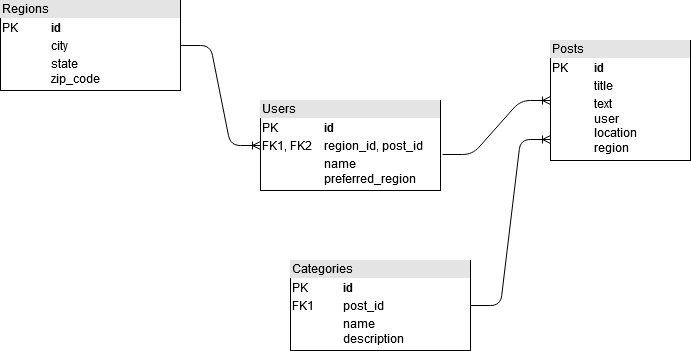

The diagram above was exported from draw.io. Its source (the exported page's mxGraphModel, read from the mxfile embedded in the PNG):
<mxGraphModel dx="1038" dy="575" grid="1" gridSize="10" guides="1" tooltips="1" connect="1" arrows="1" fold="1" page="1" pageScale="1" pageWidth="850" pageHeight="1100" math="0" shadow="0">
  <root>
    <mxCell id="0" />
    <mxCell id="1" parent="0" />
    <mxCell id="iwUBlidYEbPYCEgXNYT6-1" value="&lt;div style=&quot;box-sizing: border-box ; width: 100% ; background: #e4e4e4 ; padding: 2px&quot;&gt;Regions&lt;br&gt;&lt;/div&gt;&lt;table style=&quot;width: 100% ; font-size: 1em&quot; cellspacing=&quot;0&quot; cellpadding=&quot;2&quot;&gt;&lt;tbody&gt;&lt;tr&gt;&lt;td&gt;PK&lt;/td&gt;&lt;td&gt;&lt;b&gt;id&lt;/b&gt;&lt;/td&gt;&lt;/tr&gt;&lt;tr&gt;&lt;td&gt;&lt;br&gt;&lt;/td&gt;&lt;td&gt;city&lt;br&gt;&lt;/td&gt;&lt;/tr&gt;&lt;tr&gt;&lt;td&gt;&lt;br&gt;&lt;/td&gt;&lt;td&gt;state&lt;br&gt;zip_code&lt;br&gt;&lt;/td&gt;&lt;/tr&gt;&lt;/tbody&gt;&lt;/table&gt;" style="verticalAlign=top;align=left;overflow=fill;html=1;" vertex="1" parent="1">
      <mxGeometry x="60" y="80" width="180" height="90" as="geometry" />
    </mxCell>
    <mxCell id="iwUBlidYEbPYCEgXNYT6-3" value="&lt;div style=&quot;box-sizing: border-box ; width: 100% ; background: #e4e4e4 ; padding: 2px&quot;&gt;Users&lt;br&gt;&lt;/div&gt;&lt;table style=&quot;width: 100% ; font-size: 1em&quot; cellspacing=&quot;0&quot; cellpadding=&quot;2&quot;&gt;&lt;tbody&gt;&lt;tr&gt;&lt;td&gt;PK&lt;/td&gt;&lt;td&gt;&lt;b&gt;id&lt;/b&gt;&lt;br&gt;&lt;/td&gt;&lt;/tr&gt;&lt;tr&gt;&lt;td&gt;FK1, FK2&lt;br&gt;&lt;/td&gt;&lt;td&gt;region_id, post_id&lt;br&gt;&lt;/td&gt;&lt;/tr&gt;&lt;tr&gt;&lt;td&gt;&lt;br&gt;&lt;/td&gt;&lt;td&gt;name&lt;br&gt;preferred_region&lt;br&gt;&lt;/td&gt;&lt;/tr&gt;&lt;/tbody&gt;&lt;/table&gt;" style="verticalAlign=top;align=left;overflow=fill;html=1;" vertex="1" parent="1">
      <mxGeometry x="320" y="180" width="180" height="90" as="geometry" />
    </mxCell>
    <mxCell id="iwUBlidYEbPYCEgXNYT6-4" value="&lt;div style=&quot;box-sizing: border-box ; width: 100% ; background: #e4e4e4 ; padding: 2px&quot;&gt;Posts&lt;br&gt;&lt;/div&gt;&lt;table style=&quot;width: 100% ; font-size: 1em&quot; cellspacing=&quot;0&quot; cellpadding=&quot;2&quot;&gt;&lt;tbody&gt;&lt;tr&gt;&lt;td&gt;PK&lt;/td&gt;&lt;td&gt;&lt;b&gt;id&lt;/b&gt;&lt;/td&gt;&lt;/tr&gt;&lt;tr&gt;&lt;td&gt;&lt;br&gt;&lt;/td&gt;&lt;td&gt;title&lt;/td&gt;&lt;/tr&gt;&lt;tr&gt;&lt;td&gt;&lt;br&gt;&lt;/td&gt;&lt;td&gt;text&lt;br&gt;user&lt;br&gt;location&lt;br&gt;region&lt;br&gt;&lt;br&gt;&lt;/td&gt;&lt;/tr&gt;&lt;/tbody&gt;&lt;/table&gt;" style="verticalAlign=top;align=left;overflow=fill;html=1;" vertex="1" parent="1">
      <mxGeometry x="610" y="120" width="140" height="120" as="geometry" />
    </mxCell>
    <mxCell id="iwUBlidYEbPYCEgXNYT6-5" value="&lt;div style=&quot;box-sizing: border-box ; width: 100% ; background: #e4e4e4 ; padding: 2px&quot;&gt;Categories&lt;br&gt;&lt;/div&gt;&lt;table style=&quot;width: 100% ; font-size: 1em&quot; cellspacing=&quot;0&quot; cellpadding=&quot;2&quot;&gt;&lt;tbody&gt;&lt;tr&gt;&lt;td&gt;PK&lt;/td&gt;&lt;td&gt;&lt;b&gt;id&lt;/b&gt;&lt;/td&gt;&lt;/tr&gt;&lt;tr&gt;&lt;td&gt;FK1&lt;/td&gt;&lt;td&gt;post_id&lt;br&gt;&lt;/td&gt;&lt;/tr&gt;&lt;tr&gt;&lt;td&gt;&lt;br&gt;&lt;/td&gt;&lt;td&gt;name&lt;br&gt;description&lt;br&gt;&lt;/td&gt;&lt;/tr&gt;&lt;/tbody&gt;&lt;/table&gt;" style="verticalAlign=top;align=left;overflow=fill;html=1;" vertex="1" parent="1">
      <mxGeometry x="350" y="340" width="180" height="90" as="geometry" />
    </mxCell>
    <mxCell id="iwUBlidYEbPYCEgXNYT6-6" value="" style="edgeStyle=entityRelationEdgeStyle;fontSize=12;html=1;endArrow=ERoneToMany;exitX=1;exitY=0.5;exitDx=0;exitDy=0;entryX=0;entryY=0.5;entryDx=0;entryDy=0;" edge="1" parent="1" source="iwUBlidYEbPYCEgXNYT6-1" target="iwUBlidYEbPYCEgXNYT6-3">
      <mxGeometry width="100" height="100" relative="1" as="geometry">
        <mxPoint x="210" y="380" as="sourcePoint" />
        <mxPoint x="310" y="280" as="targetPoint" />
      </mxGeometry>
    </mxCell>
    <mxCell id="iwUBlidYEbPYCEgXNYT6-7" value="" style="edgeStyle=entityRelationEdgeStyle;fontSize=12;html=1;endArrow=ERoneToMany;entryX=0;entryY=0.5;entryDx=0;entryDy=0;exitX=1.011;exitY=0.6;exitDx=0;exitDy=0;exitPerimeter=0;" edge="1" parent="1" source="iwUBlidYEbPYCEgXNYT6-3" target="iwUBlidYEbPYCEgXNYT6-4">
      <mxGeometry width="100" height="100" relative="1" as="geometry">
        <mxPoint x="520" y="270" as="sourcePoint" />
        <mxPoint x="620" y="170" as="targetPoint" />
      </mxGeometry>
    </mxCell>
    <mxCell id="iwUBlidYEbPYCEgXNYT6-11" value="" style="edgeStyle=entityRelationEdgeStyle;fontSize=12;html=1;endArrow=ERoneToMany;entryX=0;entryY=0.825;entryDx=0;entryDy=0;entryPerimeter=0;exitX=1;exitY=0.5;exitDx=0;exitDy=0;" edge="1" parent="1" source="iwUBlidYEbPYCEgXNYT6-5" target="iwUBlidYEbPYCEgXNYT6-4">
      <mxGeometry width="100" height="100" relative="1" as="geometry">
        <mxPoint x="560" y="380" as="sourcePoint" />
        <mxPoint x="680" y="270" as="targetPoint" />
      </mxGeometry>
    </mxCell>
  </root>
</mxGraphModel>